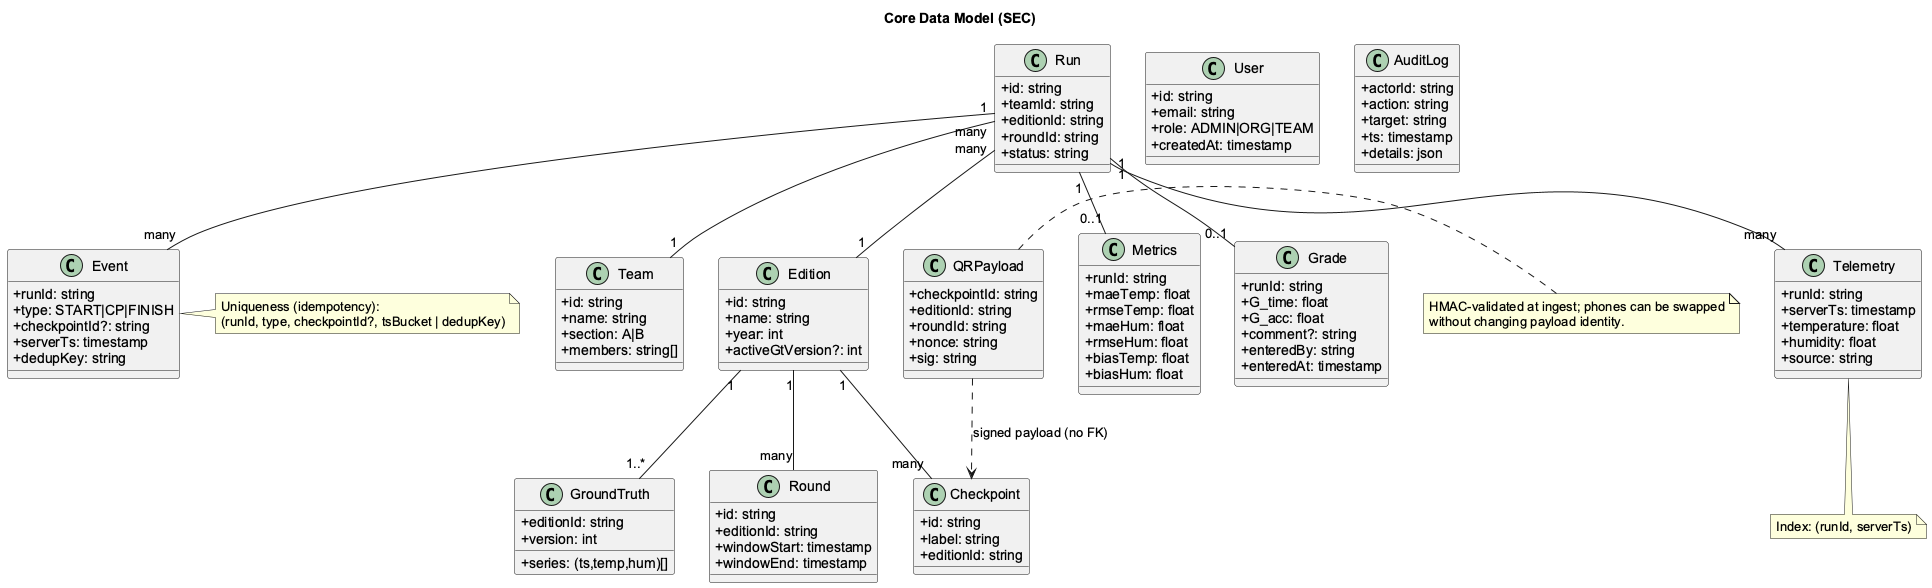

The diagram above was rendered by PlantUML. Its source (embedded in the PNG):
@startuml data_model
skinparam shadowing false
skinparam defaultFontName Arial
skinparam classAttributeIconSize 0
title Core Data Model (SEC)

' ========= Entities =========
class User {
  +id: string
  +email: string
  +role: ADMIN|ORG|TEAM
  +createdAt: timestamp
}

class Team {
  +id: string
  +name: string
  +section: A|B
  +members: string[]
}

class Edition {
  +id: string
  +name: string
  +year: int
  +activeGtVersion?: int
}

class Round {
  +id: string
  +editionId: string
  +windowStart: timestamp
  +windowEnd: timestamp
}

class Checkpoint {
  +id: string
  +label: string
  +editionId: string
}

class QRPayload {
  +checkpointId: string
  +editionId: string
  +roundId: string
  +nonce: string
  +sig: string
}

class Run {
  +id: string
  +teamId: string
  +editionId: string
  +roundId: string
  +status: string
}

class Event {
  +runId: string
  +type: START|CP|FINISH
  +checkpointId?: string
  +serverTs: timestamp
  +dedupKey: string
}

class Telemetry {
  +runId: string
  +serverTs: timestamp
  +temperature: float
  +humidity: float
  +source: string
}

class GroundTruth {
  +editionId: string
  +version: int
  +series: (ts,temp,hum)[]
}

class Metrics {
  +runId: string
  +maeTemp: float
  +rmseTemp: float
  +maeHum: float
  +rmseHum: float
  +biasTemp: float
  +biasHum: float
}

class Grade {
  +runId: string
  +G_time: float
  +G_acc: float
  +comment?: string
  +enteredBy: string
  +enteredAt: timestamp
}

class AuditLog {
  +actorId: string
  +action: string
  +target: string
  +ts: timestamp
  +details: json
}

' ========= Relationships =========
Edition "1" -- "many" Round
Edition "1" -- "many" Checkpoint
Edition "1" -- "1..*" GroundTruth

Run "1" -- "many" Event
Run "1" -- "many" Telemetry
Run "1" -- "0..1" Metrics
Run "1" -- "0..1" Grade

Run "many" -- "1" Team
Run "many" -- "1" Edition

QRPayload ..> Checkpoint : signed payload (no FK)

' ========= Notes / Constraints =========
note right of Event
  Uniqueness (idempotency):
  (runId, type, checkpointId?, tsBucket | dedupKey)
end note

note bottom of Telemetry
  Index: (runId, serverTs)
end note

note right of QRPayload
  HMAC-validated at ingest; phones can be swapped
  without changing payload identity.
end note
@enduml